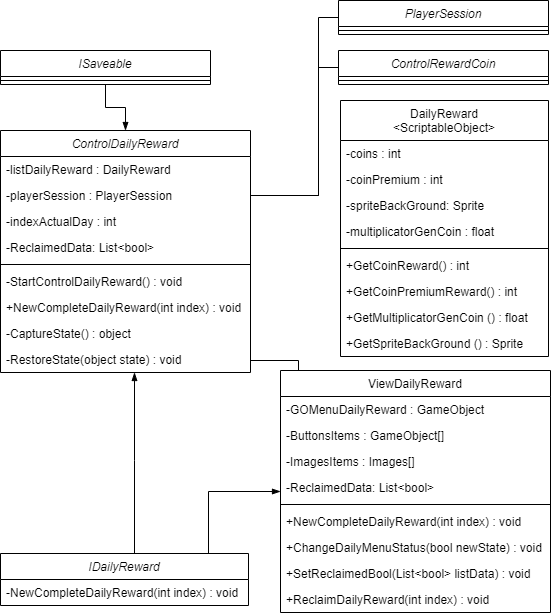

The diagram above was exported from draw.io. Its source (the exported page's mxGraphModel, read from the mxfile embedded in the PNG):
<mxGraphModel dx="1185" dy="1862" grid="1" gridSize="10" guides="1" tooltips="1" connect="1" arrows="1" fold="1" page="1" pageScale="1" pageWidth="827" pageHeight="1169" math="0" shadow="0">
  <root>
    <mxCell id="WIyWlLk6GJQsqaUBKTNV-0" />
    <mxCell id="WIyWlLk6GJQsqaUBKTNV-1" parent="WIyWlLk6GJQsqaUBKTNV-0" />
    <mxCell id="ZO2hxZZhvALowWfqNGhJ-6" style="edgeStyle=orthogonalEdgeStyle;rounded=0;orthogonalLoop=1;jettySize=auto;html=1;endArrow=none;endFill=0;" parent="WIyWlLk6GJQsqaUBKTNV-1" source="zkfFHV4jXpPFQw0GAbJ--0" target="zkfFHV4jXpPFQw0GAbJ--6" edge="1">
      <mxGeometry relative="1" as="geometry">
        <Array as="points">
          <mxPoint x="490" y="340" />
        </Array>
      </mxGeometry>
    </mxCell>
    <mxCell id="zkfFHV4jXpPFQw0GAbJ--0" value="ControlDailyReward" style="swimlane;fontStyle=2;align=center;verticalAlign=top;childLayout=stackLayout;horizontal=1;startSize=26;horizontalStack=0;resizeParent=1;resizeLast=0;collapsible=1;marginBottom=0;rounded=0;shadow=0;strokeWidth=1;" parent="WIyWlLk6GJQsqaUBKTNV-1" vertex="1">
      <mxGeometry x="192" y="110" width="250" height="242" as="geometry">
        <mxRectangle x="230" y="140" width="160" height="26" as="alternateBounds" />
      </mxGeometry>
    </mxCell>
    <mxCell id="zkfFHV4jXpPFQw0GAbJ--1" value="-listDailyReward : DailyReward" style="text;align=left;verticalAlign=top;spacingLeft=4;spacingRight=4;overflow=hidden;rotatable=0;points=[[0,0.5],[1,0.5]];portConstraint=eastwest;" parent="zkfFHV4jXpPFQw0GAbJ--0" vertex="1">
      <mxGeometry y="26" width="250" height="26" as="geometry" />
    </mxCell>
    <mxCell id="zkfFHV4jXpPFQw0GAbJ--3" value="-playerSession : PlayerSession" style="text;align=left;verticalAlign=top;spacingLeft=4;spacingRight=4;overflow=hidden;rotatable=0;points=[[0,0.5],[1,0.5]];portConstraint=eastwest;rounded=0;shadow=0;html=0;" parent="zkfFHV4jXpPFQw0GAbJ--0" vertex="1">
      <mxGeometry y="52" width="250" height="26" as="geometry" />
    </mxCell>
    <mxCell id="zkfFHV4jXpPFQw0GAbJ--2" value="-indexActualDay : int" style="text;align=left;verticalAlign=top;spacingLeft=4;spacingRight=4;overflow=hidden;rotatable=0;points=[[0,0.5],[1,0.5]];portConstraint=eastwest;rounded=0;shadow=0;html=0;" parent="zkfFHV4jXpPFQw0GAbJ--0" vertex="1">
      <mxGeometry y="78" width="250" height="26" as="geometry" />
    </mxCell>
    <mxCell id="ZO2hxZZhvALowWfqNGhJ-20" value="-ReclaimedData: List&lt;bool&gt;" style="text;align=left;verticalAlign=top;spacingLeft=4;spacingRight=4;overflow=hidden;rotatable=0;points=[[0,0.5],[1,0.5]];portConstraint=eastwest;rounded=0;shadow=0;html=0;" parent="zkfFHV4jXpPFQw0GAbJ--0" vertex="1">
      <mxGeometry y="104" width="250" height="26" as="geometry" />
    </mxCell>
    <mxCell id="zkfFHV4jXpPFQw0GAbJ--4" value="" style="line;html=1;strokeWidth=1;align=left;verticalAlign=middle;spacingTop=-1;spacingLeft=3;spacingRight=3;rotatable=0;labelPosition=right;points=[];portConstraint=eastwest;" parent="zkfFHV4jXpPFQw0GAbJ--0" vertex="1">
      <mxGeometry y="130" width="250" height="8" as="geometry" />
    </mxCell>
    <mxCell id="zkfFHV4jXpPFQw0GAbJ--5" value="-StartControlDailyReward() : void" style="text;align=left;verticalAlign=top;spacingLeft=4;spacingRight=4;overflow=hidden;rotatable=0;points=[[0,0.5],[1,0.5]];portConstraint=eastwest;" parent="zkfFHV4jXpPFQw0GAbJ--0" vertex="1">
      <mxGeometry y="138" width="250" height="26" as="geometry" />
    </mxCell>
    <mxCell id="XMIRGWQqbp9S0pSCCyRf-4" value="+NewCompleteDailyReward(int index) : void" style="text;align=left;verticalAlign=top;spacingLeft=4;spacingRight=4;overflow=hidden;rotatable=0;points=[[0,0.5],[1,0.5]];portConstraint=eastwest;" vertex="1" parent="zkfFHV4jXpPFQw0GAbJ--0">
      <mxGeometry y="164" width="250" height="26" as="geometry" />
    </mxCell>
    <mxCell id="ZO2hxZZhvALowWfqNGhJ-22" value="-CaptureState() : object" style="text;align=left;verticalAlign=top;spacingLeft=4;spacingRight=4;overflow=hidden;rotatable=0;points=[[0,0.5],[1,0.5]];portConstraint=eastwest;" parent="zkfFHV4jXpPFQw0GAbJ--0" vertex="1">
      <mxGeometry y="190" width="250" height="26" as="geometry" />
    </mxCell>
    <mxCell id="ZO2hxZZhvALowWfqNGhJ-24" value="-RestoreState(object state) : void" style="text;align=left;verticalAlign=top;spacingLeft=4;spacingRight=4;overflow=hidden;rotatable=0;points=[[0,0.5],[1,0.5]];portConstraint=eastwest;" parent="zkfFHV4jXpPFQw0GAbJ--0" vertex="1">
      <mxGeometry y="216" width="250" height="26" as="geometry" />
    </mxCell>
    <mxCell id="zkfFHV4jXpPFQw0GAbJ--6" value="ViewDailyReward" style="swimlane;fontStyle=0;align=center;verticalAlign=top;childLayout=stackLayout;horizontal=1;startSize=26;horizontalStack=0;resizeParent=1;resizeLast=0;collapsible=1;marginBottom=0;rounded=0;shadow=0;strokeWidth=1;" parent="WIyWlLk6GJQsqaUBKTNV-1" vertex="1">
      <mxGeometry x="472" y="350" width="270" height="242" as="geometry">
        <mxRectangle x="130" y="380" width="160" height="26" as="alternateBounds" />
      </mxGeometry>
    </mxCell>
    <mxCell id="zkfFHV4jXpPFQw0GAbJ--7" value="-GOMenuDailyReward : GameObject" style="text;align=left;verticalAlign=top;spacingLeft=4;spacingRight=4;overflow=hidden;rotatable=0;points=[[0,0.5],[1,0.5]];portConstraint=eastwest;" parent="zkfFHV4jXpPFQw0GAbJ--6" vertex="1">
      <mxGeometry y="26" width="270" height="26" as="geometry" />
    </mxCell>
    <mxCell id="zkfFHV4jXpPFQw0GAbJ--8" value="-ButtonsItems : GameObject[]" style="text;align=left;verticalAlign=top;spacingLeft=4;spacingRight=4;overflow=hidden;rotatable=0;points=[[0,0.5],[1,0.5]];portConstraint=eastwest;rounded=0;shadow=0;html=0;" parent="zkfFHV4jXpPFQw0GAbJ--6" vertex="1">
      <mxGeometry y="52" width="270" height="26" as="geometry" />
    </mxCell>
    <mxCell id="XMIRGWQqbp9S0pSCCyRf-3" value="-ImagesItems : Images[]" style="text;align=left;verticalAlign=top;spacingLeft=4;spacingRight=4;overflow=hidden;rotatable=0;points=[[0,0.5],[1,0.5]];portConstraint=eastwest;rounded=0;shadow=0;html=0;" vertex="1" parent="zkfFHV4jXpPFQw0GAbJ--6">
      <mxGeometry y="78" width="270" height="26" as="geometry" />
    </mxCell>
    <mxCell id="ZO2hxZZhvALowWfqNGhJ-15" value="-ReclaimedData: List&lt;bool&gt;" style="text;align=left;verticalAlign=top;spacingLeft=4;spacingRight=4;overflow=hidden;rotatable=0;points=[[0,0.5],[1,0.5]];portConstraint=eastwest;rounded=0;shadow=0;html=0;" parent="zkfFHV4jXpPFQw0GAbJ--6" vertex="1">
      <mxGeometry y="104" width="270" height="26" as="geometry" />
    </mxCell>
    <mxCell id="zkfFHV4jXpPFQw0GAbJ--9" value="" style="line;html=1;strokeWidth=1;align=left;verticalAlign=middle;spacingTop=-1;spacingLeft=3;spacingRight=3;rotatable=0;labelPosition=right;points=[];portConstraint=eastwest;" parent="zkfFHV4jXpPFQw0GAbJ--6" vertex="1">
      <mxGeometry y="130" width="270" height="8" as="geometry" />
    </mxCell>
    <mxCell id="zkfFHV4jXpPFQw0GAbJ--11" value="+NewCompleteDailyReward(int index) : void" style="text;align=left;verticalAlign=top;spacingLeft=4;spacingRight=4;overflow=hidden;rotatable=0;points=[[0,0.5],[1,0.5]];portConstraint=eastwest;" parent="zkfFHV4jXpPFQw0GAbJ--6" vertex="1">
      <mxGeometry y="138" width="270" height="26" as="geometry" />
    </mxCell>
    <mxCell id="XMIRGWQqbp9S0pSCCyRf-0" value="+ChangeDailyMenuStatus(bool newState) : void" style="text;align=left;verticalAlign=top;spacingLeft=4;spacingRight=4;overflow=hidden;rotatable=0;points=[[0,0.5],[1,0.5]];portConstraint=eastwest;" vertex="1" parent="zkfFHV4jXpPFQw0GAbJ--6">
      <mxGeometry y="164" width="270" height="26" as="geometry" />
    </mxCell>
    <mxCell id="ZO2hxZZhvALowWfqNGhJ-21" value="+SetReclaimedBool(List&lt;bool&gt; listData) : void" style="text;align=left;verticalAlign=top;spacingLeft=4;spacingRight=4;overflow=hidden;rotatable=0;points=[[0,0.5],[1,0.5]];portConstraint=eastwest;" parent="zkfFHV4jXpPFQw0GAbJ--6" vertex="1">
      <mxGeometry y="190" width="270" height="26" as="geometry" />
    </mxCell>
    <mxCell id="ZO2hxZZhvALowWfqNGhJ-14" value="+ReclaimDailyReward(int index) : void" style="text;align=left;verticalAlign=top;spacingLeft=4;spacingRight=4;overflow=hidden;rotatable=0;points=[[0,0.5],[1,0.5]];portConstraint=eastwest;" parent="zkfFHV4jXpPFQw0GAbJ--6" vertex="1">
      <mxGeometry y="216" width="270" height="26" as="geometry" />
    </mxCell>
    <mxCell id="XMIRGWQqbp9S0pSCCyRf-5" style="edgeStyle=orthogonalEdgeStyle;rounded=0;orthogonalLoop=1;jettySize=auto;html=1;endArrow=none;endFill=0;" edge="1" parent="WIyWlLk6GJQsqaUBKTNV-1" source="ZO2hxZZhvALowWfqNGhJ-7" target="zkfFHV4jXpPFQw0GAbJ--3">
      <mxGeometry relative="1" as="geometry">
        <Array as="points">
          <mxPoint x="510" y="-3" />
          <mxPoint x="510" y="175" />
        </Array>
      </mxGeometry>
    </mxCell>
    <mxCell id="ZO2hxZZhvALowWfqNGhJ-7" value="PlayerSession" style="swimlane;fontStyle=2;align=center;verticalAlign=top;childLayout=stackLayout;horizontal=1;startSize=26;horizontalStack=0;resizeParent=1;resizeLast=0;collapsible=1;marginBottom=0;rounded=0;shadow=0;strokeWidth=1;" parent="WIyWlLk6GJQsqaUBKTNV-1" vertex="1">
      <mxGeometry x="530" y="-20" width="210" height="34" as="geometry">
        <mxRectangle x="230" y="140" width="160" height="26" as="alternateBounds" />
      </mxGeometry>
    </mxCell>
    <mxCell id="ZO2hxZZhvALowWfqNGhJ-11" value="" style="line;html=1;strokeWidth=1;align=left;verticalAlign=middle;spacingTop=-1;spacingLeft=3;spacingRight=3;rotatable=0;labelPosition=right;points=[];portConstraint=eastwest;" parent="ZO2hxZZhvALowWfqNGhJ-7" vertex="1">
      <mxGeometry y="26" width="210" height="8" as="geometry" />
    </mxCell>
    <mxCell id="ZO2hxZZhvALowWfqNGhJ-19" style="edgeStyle=orthogonalEdgeStyle;rounded=0;orthogonalLoop=1;jettySize=auto;html=1;endArrow=blockThin;endFill=1;" parent="WIyWlLk6GJQsqaUBKTNV-1" source="ZO2hxZZhvALowWfqNGhJ-16" target="zkfFHV4jXpPFQw0GAbJ--0" edge="1">
      <mxGeometry relative="1" as="geometry" />
    </mxCell>
    <mxCell id="ZO2hxZZhvALowWfqNGhJ-16" value="ISaveable" style="swimlane;fontStyle=2;align=center;verticalAlign=top;childLayout=stackLayout;horizontal=1;startSize=26;horizontalStack=0;resizeParent=1;resizeLast=0;collapsible=1;marginBottom=0;rounded=0;shadow=0;strokeWidth=1;" parent="WIyWlLk6GJQsqaUBKTNV-1" vertex="1">
      <mxGeometry x="192" y="30" width="210" height="34" as="geometry">
        <mxRectangle x="230" y="140" width="160" height="26" as="alternateBounds" />
      </mxGeometry>
    </mxCell>
    <mxCell id="ZO2hxZZhvALowWfqNGhJ-17" value="" style="line;html=1;strokeWidth=1;align=left;verticalAlign=middle;spacingTop=-1;spacingLeft=3;spacingRight=3;rotatable=0;labelPosition=right;points=[];portConstraint=eastwest;" parent="ZO2hxZZhvALowWfqNGhJ-16" vertex="1">
      <mxGeometry y="26" width="210" height="8" as="geometry" />
    </mxCell>
    <mxCell id="zkfFHV4jXpPFQw0GAbJ--17" value="DailyReward&#10;&lt;ScriptableObject&gt;" style="swimlane;fontStyle=0;align=center;verticalAlign=top;childLayout=stackLayout;horizontal=1;startSize=40;horizontalStack=0;resizeParent=1;resizeLast=0;collapsible=1;marginBottom=0;rounded=0;shadow=0;strokeWidth=1;" parent="WIyWlLk6GJQsqaUBKTNV-1" vertex="1">
      <mxGeometry x="532" y="80" width="208" height="256" as="geometry">
        <mxRectangle x="550" y="140" width="160" height="26" as="alternateBounds" />
      </mxGeometry>
    </mxCell>
    <mxCell id="ZO2hxZZhvALowWfqNGhJ-1" value="-coins : int" style="text;align=left;verticalAlign=top;spacingLeft=4;spacingRight=4;overflow=hidden;rotatable=0;points=[[0,0.5],[1,0.5]];portConstraint=eastwest;" parent="zkfFHV4jXpPFQw0GAbJ--17" vertex="1">
      <mxGeometry y="40" width="208" height="26" as="geometry" />
    </mxCell>
    <mxCell id="ZO2hxZZhvALowWfqNGhJ-2" value="-coinPremium : int" style="text;align=left;verticalAlign=top;spacingLeft=4;spacingRight=4;overflow=hidden;rotatable=0;points=[[0,0.5],[1,0.5]];portConstraint=eastwest;" parent="zkfFHV4jXpPFQw0GAbJ--17" vertex="1">
      <mxGeometry y="66" width="208" height="26" as="geometry" />
    </mxCell>
    <mxCell id="XMIRGWQqbp9S0pSCCyRf-1" value="-spriteBackGround: Sprite" style="text;align=left;verticalAlign=top;spacingLeft=4;spacingRight=4;overflow=hidden;rotatable=0;points=[[0,0.5],[1,0.5]];portConstraint=eastwest;" vertex="1" parent="zkfFHV4jXpPFQw0GAbJ--17">
      <mxGeometry y="92" width="208" height="26" as="geometry" />
    </mxCell>
    <mxCell id="ZO2hxZZhvALowWfqNGhJ-3" value="-multiplicatorGenCoin : float" style="text;align=left;verticalAlign=top;spacingLeft=4;spacingRight=4;overflow=hidden;rotatable=0;points=[[0,0.5],[1,0.5]];portConstraint=eastwest;" parent="zkfFHV4jXpPFQw0GAbJ--17" vertex="1">
      <mxGeometry y="118" width="208" height="26" as="geometry" />
    </mxCell>
    <mxCell id="zkfFHV4jXpPFQw0GAbJ--23" value="" style="line;html=1;strokeWidth=1;align=left;verticalAlign=middle;spacingTop=-1;spacingLeft=3;spacingRight=3;rotatable=0;labelPosition=right;points=[];portConstraint=eastwest;" parent="zkfFHV4jXpPFQw0GAbJ--17" vertex="1">
      <mxGeometry y="144" width="208" height="8" as="geometry" />
    </mxCell>
    <mxCell id="zkfFHV4jXpPFQw0GAbJ--24" value="+GetCoinReward() : int" style="text;align=left;verticalAlign=top;spacingLeft=4;spacingRight=4;overflow=hidden;rotatable=0;points=[[0,0.5],[1,0.5]];portConstraint=eastwest;" parent="zkfFHV4jXpPFQw0GAbJ--17" vertex="1">
      <mxGeometry y="152" width="208" height="26" as="geometry" />
    </mxCell>
    <mxCell id="ZO2hxZZhvALowWfqNGhJ-4" value="+GetCoinPremiumReward() : int" style="text;align=left;verticalAlign=top;spacingLeft=4;spacingRight=4;overflow=hidden;rotatable=0;points=[[0,0.5],[1,0.5]];portConstraint=eastwest;" parent="zkfFHV4jXpPFQw0GAbJ--17" vertex="1">
      <mxGeometry y="178" width="208" height="26" as="geometry" />
    </mxCell>
    <mxCell id="ZO2hxZZhvALowWfqNGhJ-5" value="+GetMultiplicatorGenCoin () : float" style="text;align=left;verticalAlign=top;spacingLeft=4;spacingRight=4;overflow=hidden;rotatable=0;points=[[0,0.5],[1,0.5]];portConstraint=eastwest;" parent="zkfFHV4jXpPFQw0GAbJ--17" vertex="1">
      <mxGeometry y="204" width="208" height="26" as="geometry" />
    </mxCell>
    <mxCell id="XMIRGWQqbp9S0pSCCyRf-2" value="+GetSpriteBackGround () : Sprite" style="text;align=left;verticalAlign=top;spacingLeft=4;spacingRight=4;overflow=hidden;rotatable=0;points=[[0,0.5],[1,0.5]];portConstraint=eastwest;" vertex="1" parent="zkfFHV4jXpPFQw0GAbJ--17">
      <mxGeometry y="230" width="208" height="26" as="geometry" />
    </mxCell>
    <mxCell id="XMIRGWQqbp9S0pSCCyRf-11" style="edgeStyle=orthogonalEdgeStyle;rounded=0;orthogonalLoop=1;jettySize=auto;html=1;endArrow=blockThin;endFill=1;" edge="1" parent="WIyWlLk6GJQsqaUBKTNV-1" source="XMIRGWQqbp9S0pSCCyRf-6" target="zkfFHV4jXpPFQw0GAbJ--6">
      <mxGeometry relative="1" as="geometry">
        <Array as="points">
          <mxPoint x="400" y="471" />
        </Array>
      </mxGeometry>
    </mxCell>
    <mxCell id="XMIRGWQqbp9S0pSCCyRf-12" style="edgeStyle=orthogonalEdgeStyle;rounded=0;orthogonalLoop=1;jettySize=auto;html=1;endArrow=blockThin;endFill=1;exitX=0.5;exitY=0;exitDx=0;exitDy=0;" edge="1" parent="WIyWlLk6GJQsqaUBKTNV-1" source="XMIRGWQqbp9S0pSCCyRf-6" target="zkfFHV4jXpPFQw0GAbJ--0">
      <mxGeometry relative="1" as="geometry">
        <Array as="points">
          <mxPoint x="326" y="440" />
          <mxPoint x="326" y="440" />
        </Array>
      </mxGeometry>
    </mxCell>
    <mxCell id="XMIRGWQqbp9S0pSCCyRf-6" value="IDailyReward" style="swimlane;fontStyle=2;align=center;verticalAlign=top;childLayout=stackLayout;horizontal=1;startSize=26;horizontalStack=0;resizeParent=1;resizeLast=0;collapsible=1;marginBottom=0;rounded=0;shadow=0;strokeWidth=1;" vertex="1" parent="WIyWlLk6GJQsqaUBKTNV-1">
      <mxGeometry x="192" y="533" width="248" height="52" as="geometry">
        <mxRectangle x="230" y="140" width="160" height="26" as="alternateBounds" />
      </mxGeometry>
    </mxCell>
    <mxCell id="XMIRGWQqbp9S0pSCCyRf-8" value="-NewCompleteDailyReward(int index) : void" style="text;align=left;verticalAlign=top;spacingLeft=4;spacingRight=4;overflow=hidden;rotatable=0;points=[[0,0.5],[1,0.5]];portConstraint=eastwest;" vertex="1" parent="XMIRGWQqbp9S0pSCCyRf-6">
      <mxGeometry y="26" width="248" height="26" as="geometry" />
    </mxCell>
    <mxCell id="XMIRGWQqbp9S0pSCCyRf-15" style="edgeStyle=orthogonalEdgeStyle;rounded=0;orthogonalLoop=1;jettySize=auto;html=1;endArrow=none;endFill=0;" edge="1" parent="WIyWlLk6GJQsqaUBKTNV-1" source="XMIRGWQqbp9S0pSCCyRf-13" target="zkfFHV4jXpPFQw0GAbJ--3">
      <mxGeometry relative="1" as="geometry">
        <Array as="points">
          <mxPoint x="510" y="47" />
          <mxPoint x="510" y="175" />
        </Array>
      </mxGeometry>
    </mxCell>
    <mxCell id="XMIRGWQqbp9S0pSCCyRf-13" value="ControlRewardCoin" style="swimlane;fontStyle=2;align=center;verticalAlign=top;childLayout=stackLayout;horizontal=1;startSize=26;horizontalStack=0;resizeParent=1;resizeLast=0;collapsible=1;marginBottom=0;rounded=0;shadow=0;strokeWidth=1;" vertex="1" parent="WIyWlLk6GJQsqaUBKTNV-1">
      <mxGeometry x="530" y="30" width="210" height="34" as="geometry">
        <mxRectangle x="230" y="140" width="160" height="26" as="alternateBounds" />
      </mxGeometry>
    </mxCell>
    <mxCell id="XMIRGWQqbp9S0pSCCyRf-14" value="" style="line;html=1;strokeWidth=1;align=left;verticalAlign=middle;spacingTop=-1;spacingLeft=3;spacingRight=3;rotatable=0;labelPosition=right;points=[];portConstraint=eastwest;" vertex="1" parent="XMIRGWQqbp9S0pSCCyRf-13">
      <mxGeometry y="26" width="210" height="8" as="geometry" />
    </mxCell>
  </root>
</mxGraphModel>